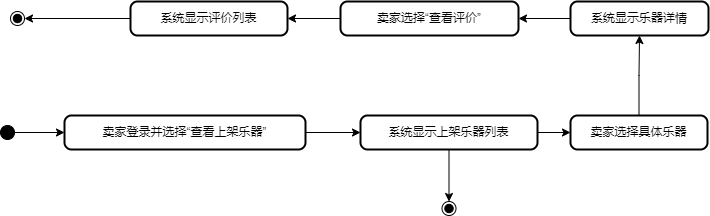

The diagram above was exported from draw.io. Its source (the exported page's mxGraphModel, read from the mxfile embedded in the PNG):
<mxGraphModel dx="1036" dy="-555" grid="1" gridSize="10" guides="1" tooltips="1" connect="1" arrows="1" fold="1" page="1" pageScale="1" pageWidth="827" pageHeight="1169" math="0" shadow="0">
  <root>
    <mxCell id="0" />
    <mxCell id="1" parent="0" />
    <mxCell id="C-ZeilDs5h6P0VpQ5NQt-1" value="" style="ellipse;fillColor=strokeColor;" parent="1" vertex="1">
      <mxGeometry x="40" y="1664" width="14" height="14" as="geometry" />
    </mxCell>
    <mxCell id="C-ZeilDs5h6P0VpQ5NQt-2" value="卖家登录并选择“查看上架乐器”" style="rounded=1;absoluteArcSize=1;arcSize=14;whiteSpace=wrap;strokeWidth=2;" parent="1" vertex="1">
      <mxGeometry x="104" y="1654" width="241" height="34" as="geometry" />
    </mxCell>
    <mxCell id="C-ZeilDs5h6P0VpQ5NQt-23" style="edgeStyle=orthogonalEdgeStyle;rounded=0;orthogonalLoop=1;jettySize=auto;html=1;exitX=1;exitY=0.5;exitDx=0;exitDy=0;entryX=0;entryY=0.5;entryDx=0;entryDy=0;" parent="1" source="C-ZeilDs5h6P0VpQ5NQt-3" target="C-ZeilDs5h6P0VpQ5NQt-4" edge="1">
      <mxGeometry relative="1" as="geometry" />
    </mxCell>
    <mxCell id="C-ZeilDs5h6P0VpQ5NQt-3" value="系统显示上架乐器列表" style="rounded=1;absoluteArcSize=1;arcSize=14;whiteSpace=wrap;strokeWidth=2;" parent="1" vertex="1">
      <mxGeometry x="400" y="1654" width="177" height="34" as="geometry" />
    </mxCell>
    <mxCell id="qssfPrOzMdbt8F3gh_-D-4" style="edgeStyle=orthogonalEdgeStyle;rounded=0;orthogonalLoop=1;jettySize=auto;html=1;entryX=0.5;entryY=1;entryDx=0;entryDy=0;" parent="1" source="C-ZeilDs5h6P0VpQ5NQt-4" target="C-ZeilDs5h6P0VpQ5NQt-5" edge="1">
      <mxGeometry relative="1" as="geometry" />
    </mxCell>
    <mxCell id="C-ZeilDs5h6P0VpQ5NQt-4" value="卖家选择具体乐器" style="rounded=1;absoluteArcSize=1;arcSize=14;whiteSpace=wrap;strokeWidth=2;" parent="1" vertex="1">
      <mxGeometry x="610" y="1654" width="137" height="34" as="geometry" />
    </mxCell>
    <mxCell id="qssfPrOzMdbt8F3gh_-D-1" style="edgeStyle=orthogonalEdgeStyle;rounded=0;orthogonalLoop=1;jettySize=auto;html=1;" parent="1" source="C-ZeilDs5h6P0VpQ5NQt-5" target="C-ZeilDs5h6P0VpQ5NQt-6" edge="1">
      <mxGeometry relative="1" as="geometry" />
    </mxCell>
    <mxCell id="C-ZeilDs5h6P0VpQ5NQt-5" value="系统显示乐器详情" style="rounded=1;absoluteArcSize=1;arcSize=14;whiteSpace=wrap;strokeWidth=2;" parent="1" vertex="1">
      <mxGeometry x="610" y="1540" width="138" height="34" as="geometry" />
    </mxCell>
    <mxCell id="qssfPrOzMdbt8F3gh_-D-3" style="edgeStyle=orthogonalEdgeStyle;rounded=0;orthogonalLoop=1;jettySize=auto;html=1;entryX=1;entryY=0.5;entryDx=0;entryDy=0;" parent="1" source="C-ZeilDs5h6P0VpQ5NQt-7" target="C-ZeilDs5h6P0VpQ5NQt-29" edge="1">
      <mxGeometry relative="1" as="geometry" />
    </mxCell>
    <mxCell id="C-ZeilDs5h6P0VpQ5NQt-7" value="系统显示评价列表" style="rounded=1;absoluteArcSize=1;arcSize=14;whiteSpace=wrap;strokeWidth=2;" parent="1" vertex="1">
      <mxGeometry x="170" y="1540" width="157" height="34" as="geometry" />
    </mxCell>
    <mxCell id="C-ZeilDs5h6P0VpQ5NQt-10" value="" style="ellipse;shape=endState;fillColor=strokeColor;" parent="1" vertex="1">
      <mxGeometry x="481.5" y="1740" width="14" height="14" as="geometry" />
    </mxCell>
    <mxCell id="C-ZeilDs5h6P0VpQ5NQt-11" value="" style="curved=1;startArrow=none;;exitX=1;exitY=0.5;entryX=0;entryY=0.5;rounded=0;" parent="1" source="C-ZeilDs5h6P0VpQ5NQt-1" target="C-ZeilDs5h6P0VpQ5NQt-2" edge="1">
      <mxGeometry relative="1" as="geometry">
        <Array as="points" />
      </mxGeometry>
    </mxCell>
    <mxCell id="C-ZeilDs5h6P0VpQ5NQt-12" value="" style="curved=1;startArrow=none;;exitX=1;exitY=0.5;entryX=0;entryY=0.5;rounded=0;" parent="1" source="C-ZeilDs5h6P0VpQ5NQt-2" target="C-ZeilDs5h6P0VpQ5NQt-3" edge="1">
      <mxGeometry x="0.0047" relative="1" as="geometry">
        <Array as="points" />
        <mxPoint as="offset" />
      </mxGeometry>
    </mxCell>
    <mxCell id="C-ZeilDs5h6P0VpQ5NQt-21" value="" style="curved=1;startArrow=none;;rounded=0;" parent="1" source="C-ZeilDs5h6P0VpQ5NQt-3" target="C-ZeilDs5h6P0VpQ5NQt-10" edge="1">
      <mxGeometry relative="1" as="geometry">
        <Array as="points" />
      </mxGeometry>
    </mxCell>
    <mxCell id="qssfPrOzMdbt8F3gh_-D-2" style="edgeStyle=orthogonalEdgeStyle;rounded=0;orthogonalLoop=1;jettySize=auto;html=1;" parent="1" source="C-ZeilDs5h6P0VpQ5NQt-6" target="C-ZeilDs5h6P0VpQ5NQt-7" edge="1">
      <mxGeometry relative="1" as="geometry" />
    </mxCell>
    <mxCell id="C-ZeilDs5h6P0VpQ5NQt-6" value="卖家选择“查看评价”" style="rounded=1;absoluteArcSize=1;arcSize=14;whiteSpace=wrap;strokeWidth=2;" parent="1" vertex="1">
      <mxGeometry x="380" y="1540" width="178" height="34" as="geometry" />
    </mxCell>
    <mxCell id="C-ZeilDs5h6P0VpQ5NQt-29" value="" style="ellipse;shape=endState;fillColor=strokeColor;" parent="1" vertex="1">
      <mxGeometry x="50" y="1550" width="14" height="14" as="geometry" />
    </mxCell>
  </root>
</mxGraphModel>